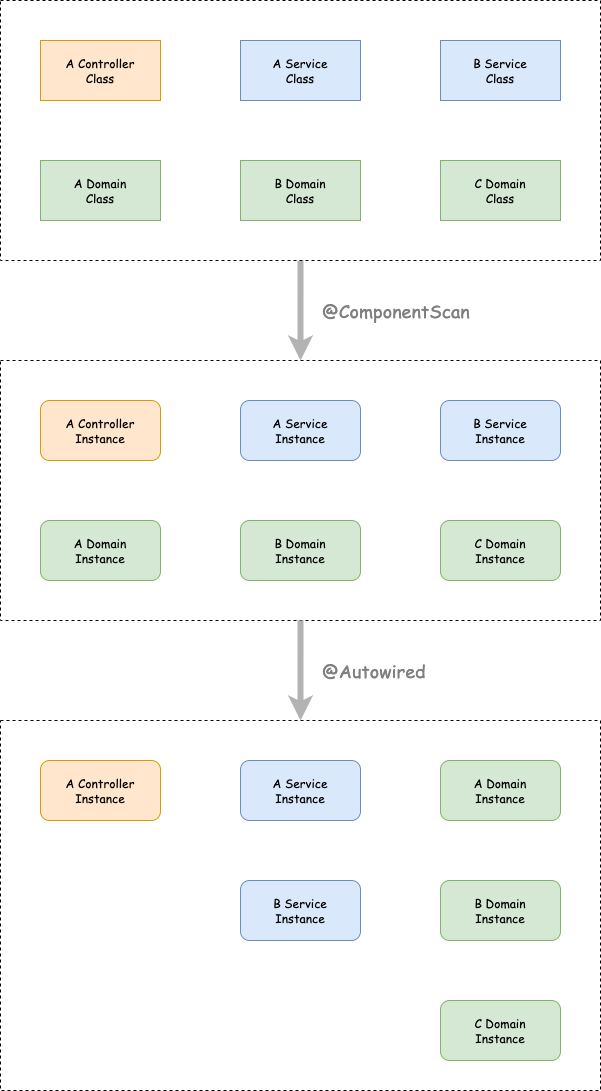

The diagram above was exported from draw.io. Its source (the exported page's mxGraphModel, read from the mxfile embedded in the PNG):
<mxGraphModel dx="1022" dy="811" grid="1" gridSize="10" guides="1" tooltips="1" connect="1" arrows="1" fold="1" page="1" pageScale="1" pageWidth="827" pageHeight="1169" math="0" shadow="0">
  <root>
    <mxCell id="0" />
    <mxCell id="1" parent="0" />
    <mxCell id="29" style="edgeStyle=none;html=1;exitX=0.5;exitY=1;exitDx=0;exitDy=0;entryX=0.5;entryY=0;entryDx=0;entryDy=0;fontFamily=Comic Sans MS;strokeWidth=6;strokeColor=#B3B3B3;" edge="1" parent="1" source="14" target="15">
      <mxGeometry relative="1" as="geometry" />
    </mxCell>
    <mxCell id="14" value="" style="whiteSpace=wrap;html=1;verticalAlign=top;dashed=1;" vertex="1" parent="1">
      <mxGeometry x="40" y="40" width="600" height="260" as="geometry" />
    </mxCell>
    <mxCell id="2" value="A Service&lt;br&gt;Class" style="whiteSpace=wrap;html=1;fillColor=#dae8fc;strokeColor=#6c8ebf;fontFamily=Comic Sans MS;" vertex="1" parent="1">
      <mxGeometry x="280" y="80" width="120" height="60" as="geometry" />
    </mxCell>
    <mxCell id="3" value="A Controller&lt;br&gt;Class" style="whiteSpace=wrap;html=1;fillColor=#ffe6cc;strokeColor=#d79b00;fontFamily=Comic Sans MS;" vertex="1" parent="1">
      <mxGeometry x="80" y="80" width="120" height="60" as="geometry" />
    </mxCell>
    <mxCell id="4" value="A Domain&lt;br&gt;Class" style="whiteSpace=wrap;html=1;fillColor=#d5e8d4;strokeColor=#82b366;fontFamily=Comic Sans MS;" vertex="1" parent="1">
      <mxGeometry x="80" y="200" width="120" height="60" as="geometry" />
    </mxCell>
    <mxCell id="5" value="B Service&lt;br&gt;Class" style="whiteSpace=wrap;html=1;fillColor=#dae8fc;strokeColor=#6c8ebf;fontFamily=Comic Sans MS;" vertex="1" parent="1">
      <mxGeometry x="480" y="80" width="120" height="60" as="geometry" />
    </mxCell>
    <mxCell id="7" value="B Domain&lt;br&gt;Class" style="whiteSpace=wrap;html=1;fillColor=#d5e8d4;strokeColor=#82b366;fontFamily=Comic Sans MS;" vertex="1" parent="1">
      <mxGeometry x="280" y="200" width="120" height="60" as="geometry" />
    </mxCell>
    <mxCell id="8" value="C Domain&lt;br&gt;Class" style="whiteSpace=wrap;html=1;fillColor=#d5e8d4;strokeColor=#82b366;fontFamily=Comic Sans MS;" vertex="1" parent="1">
      <mxGeometry x="480" y="200" width="120" height="60" as="geometry" />
    </mxCell>
    <mxCell id="15" value="" style="whiteSpace=wrap;html=1;verticalAlign=top;dashed=1;" vertex="1" parent="1">
      <mxGeometry x="40" y="400" width="600" height="260" as="geometry" />
    </mxCell>
    <mxCell id="16" value="A Service&lt;br&gt;Instance" style="whiteSpace=wrap;html=1;rounded=1;fillColor=#dae8fc;strokeColor=#6c8ebf;fontFamily=Comic Sans MS;" vertex="1" parent="1">
      <mxGeometry x="280" y="440" width="120" height="60" as="geometry" />
    </mxCell>
    <mxCell id="17" value="A Controller&lt;br&gt;Instance" style="whiteSpace=wrap;html=1;rounded=1;fillColor=#ffe6cc;strokeColor=#d79b00;fontFamily=Comic Sans MS;" vertex="1" parent="1">
      <mxGeometry x="80" y="440" width="120" height="60" as="geometry" />
    </mxCell>
    <mxCell id="18" value="A Domain&lt;br&gt;Instance" style="whiteSpace=wrap;html=1;rounded=1;fillColor=#d5e8d4;strokeColor=#82b366;fontFamily=Comic Sans MS;" vertex="1" parent="1">
      <mxGeometry x="80" y="560" width="120" height="60" as="geometry" />
    </mxCell>
    <mxCell id="19" value="B Service&lt;br&gt;Instance" style="whiteSpace=wrap;html=1;rounded=1;fillColor=#dae8fc;strokeColor=#6c8ebf;fontFamily=Comic Sans MS;" vertex="1" parent="1">
      <mxGeometry x="480" y="440" width="120" height="60" as="geometry" />
    </mxCell>
    <mxCell id="20" value="B Domain&lt;br&gt;Instance" style="whiteSpace=wrap;html=1;rounded=1;fillColor=#d5e8d4;strokeColor=#82b366;fontFamily=Comic Sans MS;" vertex="1" parent="1">
      <mxGeometry x="280" y="560" width="120" height="60" as="geometry" />
    </mxCell>
    <mxCell id="21" value="C Domain&lt;br&gt;Instance" style="whiteSpace=wrap;html=1;rounded=1;fillColor=#d5e8d4;strokeColor=#82b366;fontFamily=Comic Sans MS;" vertex="1" parent="1">
      <mxGeometry x="480" y="560" width="120" height="60" as="geometry" />
    </mxCell>
    <mxCell id="22" value="" style="whiteSpace=wrap;html=1;verticalAlign=top;dashed=1;" vertex="1" parent="1">
      <mxGeometry x="40" y="760" width="600" height="370" as="geometry" />
    </mxCell>
    <mxCell id="23" value="A Service&lt;br&gt;Instance" style="whiteSpace=wrap;html=1;rounded=1;fillColor=#dae8fc;strokeColor=#6c8ebf;fontFamily=Comic Sans MS;" vertex="1" parent="1">
      <mxGeometry x="280" y="800" width="120" height="60" as="geometry" />
    </mxCell>
    <mxCell id="24" value="A Controller&lt;br&gt;Instance" style="whiteSpace=wrap;html=1;rounded=1;fillColor=#ffe6cc;strokeColor=#d79b00;fontFamily=Comic Sans MS;" vertex="1" parent="1">
      <mxGeometry x="80" y="800" width="120" height="60" as="geometry" />
    </mxCell>
    <mxCell id="25" value="C Domain&lt;br&gt;Instance" style="whiteSpace=wrap;html=1;rounded=1;fillColor=#d5e8d4;strokeColor=#82b366;fontFamily=Comic Sans MS;" vertex="1" parent="1">
      <mxGeometry x="480" y="1040" width="120" height="60" as="geometry" />
    </mxCell>
    <mxCell id="26" value="B Service&lt;br&gt;Instance" style="whiteSpace=wrap;html=1;rounded=1;fillColor=#dae8fc;strokeColor=#6c8ebf;fontFamily=Comic Sans MS;" vertex="1" parent="1">
      <mxGeometry x="280" y="920" width="120" height="60" as="geometry" />
    </mxCell>
    <mxCell id="27" value="A Domain&lt;br&gt;Instance" style="whiteSpace=wrap;html=1;rounded=1;fillColor=#d5e8d4;strokeColor=#82b366;fontFamily=Comic Sans MS;" vertex="1" parent="1">
      <mxGeometry x="480" y="800" width="120" height="60" as="geometry" />
    </mxCell>
    <mxCell id="28" value="B Domain&lt;br&gt;Instance" style="whiteSpace=wrap;html=1;rounded=1;fillColor=#d5e8d4;strokeColor=#82b366;fontFamily=Comic Sans MS;" vertex="1" parent="1">
      <mxGeometry x="480" y="920" width="120" height="60" as="geometry" />
    </mxCell>
    <mxCell id="30" style="edgeStyle=none;html=1;entryX=0.5;entryY=0;entryDx=0;entryDy=0;fontFamily=Comic Sans MS;strokeWidth=6;strokeColor=#B3B3B3;" edge="1" parent="1" target="22">
      <mxGeometry relative="1" as="geometry">
        <mxPoint x="340" y="660" as="sourcePoint" />
        <mxPoint x="350" y="410" as="targetPoint" />
      </mxGeometry>
    </mxCell>
    <mxCell id="31" value="&lt;font color=&quot;#808080&quot; style=&quot;font-size: 18px;&quot;&gt;@ComponentScan&lt;/font&gt;" style="text;strokeColor=none;align=left;fillColor=none;html=1;verticalAlign=middle;whiteSpace=wrap;rounded=0;dashed=1;fontFamily=Comic Sans MS;" vertex="1" parent="1">
      <mxGeometry x="360" y="320" width="230" height="60" as="geometry" />
    </mxCell>
    <mxCell id="32" value="&lt;font color=&quot;#808080&quot; style=&quot;font-size: 18px;&quot;&gt;@Autowired&lt;/font&gt;" style="text;strokeColor=none;align=left;fillColor=none;html=1;verticalAlign=middle;whiteSpace=wrap;rounded=0;dashed=1;fontFamily=Comic Sans MS;" vertex="1" parent="1">
      <mxGeometry x="360" y="680" width="230" height="60" as="geometry" />
    </mxCell>
  </root>
</mxGraphModel>